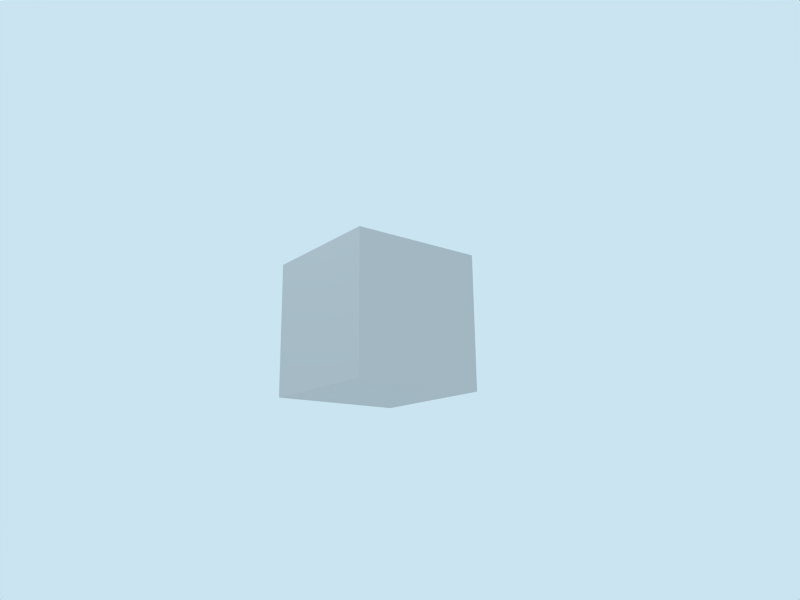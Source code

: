 # Source: SkyboxGenerator.blend  (saved by Blender 2.49.2; exported with 4.5.12 LTS)
import bpy
from mathutils import Matrix  # noqa: F401  (used for matrix-valued properties, if any)

bpy.ops.wm.read_factory_settings(use_empty=True)
scene = bpy.context.scene
scene.name = 'Scene'

# ---- collections
col_collection_1 = bpy.data.collections.new('Collection 1'); scene.collection.children.link(col_collection_1)

# ---- materials (node trees are filled in below, after node groups)
mat_material = bpy.data.materials.new('Material')
mat_material.alpha_threshold = 0.0
mat_material.roughness = 0.5
mat_material.line_color = (0.0, 0.0, 0.0, 1.0)

# ---- material node trees

# ---- world
world_world = bpy.data.worlds.new('World'); scene.world = world_world
world_world.color = (0.7922, 0.8941, 0.9451)
world_world.use_sun_shadow = False
world_world.sun_shadow_jitter_overblur = 0.0
world_world.cycles.sampling_method = 'MANUAL'
world_world.cycles.sample_map_resolution = 256

# ---- cameras
cam_camera = bpy.data.cameras.new('Camera')
cam_camera.passepartout_alpha = 0.2
cam_camera.clip_end = 100.0
cam_camera.lens = 35.0
cam_camera.ortho_scale = 7.314
cam_camera.show_passepartout = False
cam_camera.show_safe_areas = True
cam_camera.dof.focus_distance = 0.0
cam_camera.dof.aperture_fstop = 128.0

# ---- lights
light_spot = bpy.data.lights.new('Spot', 'POINT')
light_spot.transmission_factor = 0.0
light_spot.cutoff_distance = 30.0
light_spot.energy = 100.0
light_spot.shadow_buffer_clip_start = 1.001
light_spot.shadow_soft_size = 1.0
light_spot.shadow_maximum_resolution = 0.006
light_spot.use_absolute_resolution = True
light_spot.cycles.use_multiple_importance_sampling = False

# ---- meshes
me_cube = bpy.data.meshes.new('Cube')
me_cube.from_pydata([(1.0, 1.0, -1.0), (1.0, -1.0, -1.0), (-1.0, -1.0, -1.0), (-1.0, 1.0, -1.0), (1.0, 1.0, 1.0), (1.0, -1.0, 1.0), (-1.0, -1.0, 1.0), (-1.0, 1.0, 1.0)], [], [(0, 1, 2, 3), (4, 7, 6, 5), (0, 4, 5, 1), (1, 5, 6, 2), (2, 6, 7, 3), (4, 0, 3, 7)])
me_cube.materials.append(mat_material)
me_cube.use_remesh_preserve_volume = False
me_cube.use_remesh_preserve_attributes = False
me_cube.use_mirror_vertex_groups = False
me_cube.update()

# ---- objects
ob_cube = bpy.data.objects.new('Cube', me_cube)
ob_lamp = bpy.data.objects.new('Lamp', light_spot)
ob_camera = bpy.data.objects.new('Camera', cam_camera)

# ---- transforms, parenting, visibility, modifiers, constraints
ob_cube.location = (0.0, 0.0, 0.0)
ob_cube.lock_rotations_4d = False
ob_cube.empty_display_type = 'ARROWS'
ob_cube.color = (0.0, 0.0, 0.0, 1.0)
ob_cube.lineart.crease_threshold = 0.0
ob_lamp.location = (4.076, 1.005, 5.904)
ob_lamp.rotation_euler = (0.6503, 0.05522, 1.866)
ob_lamp.lock_rotations_4d = False
ob_lamp.empty_display_type = 'ARROWS'
ob_lamp.color = (0.0, 0.0, 0.0, 0.0)
ob_lamp.lineart.crease_threshold = 0.0
ob_camera.location = (6.461, 8.825, -2.691)
ob_camera.rotation_euler = (1.845, 0.01082, 2.481)
ob_camera.lock_rotations_4d = False
ob_camera.empty_display_type = 'ARROWS'
ob_camera.color = (0.0, 0.0, 0.0, 0.0)
ob_camera.display_type = 'WIRE'
ob_camera.lineart.crease_threshold = 0.0

# ---- collection membership
col_collection_1.objects.link(ob_cube)
col_collection_1.objects.link(ob_lamp)
col_collection_1.objects.link(ob_camera)

# ---- scene / render settings (as saved in the file)
scene.camera = ob_camera
scene.frame_start = 1; scene.frame_end = 250; scene.frame_set(1)
scene.render.engine = 'BLENDER_EEVEE_NEXT'
scene.render.image_settings.file_format = 'JPEG'
scene.render.image_settings.color_mode = 'RGB'
scene.render.image_settings.compression = 90
scene.render.resolution_x = 800
scene.render.resolution_y = 600
scene.render.pixel_aspect_x = 100.0
scene.render.pixel_aspect_y = 100.0
scene.render.fps = 25
scene.render.dither_intensity = 0.0
scene.render.use_compositing = False
scene.render.use_sequencer = False
scene.render.bake_margin = 2
scene.render.bake_bias = 0.0
scene.render.use_stamp_time = False
scene.render.use_stamp_date = False
scene.render.use_stamp_frame = False
scene.render.use_stamp_camera = False
scene.render.use_stamp_scene = False
scene.render.use_stamp_filename = False
scene.render.use_stamp_render_time = False
scene.render.stamp_font_size = 0
scene.cycles.use_denoising = False
scene.cycles.samples = 10
scene.cycles.sampling_pattern = 'TABULATED_SOBOL'
scene.cycles.light_sampling_threshold = 0.0
scene.cycles.use_adaptive_sampling = False
scene.cycles.use_light_tree = False
scene.cycles.blur_glossy = 0.0
scene.cycles.volume_bounces = 1
scene.cycles.pixel_filter_type = 'GAUSSIAN'
scene.cycles.sample_clamp_indirect = 0.0
scene.view_settings.view_transform = 'Raw'
bpy.context.view_layer.update()
